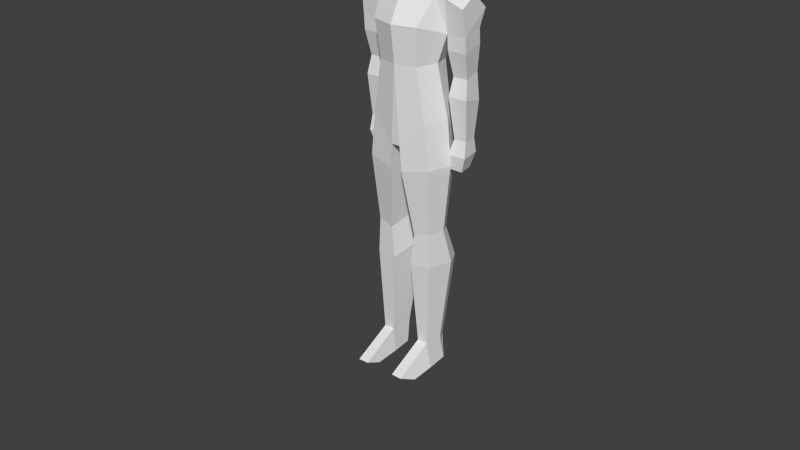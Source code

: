 # Source: character.blend  (saved by Blender 2.76.0; exported with 4.5.12 LTS)
import bpy
from mathutils import Matrix  # noqa: F401  (used for matrix-valued properties, if any)

bpy.ops.wm.read_factory_settings(use_empty=True)
scene = bpy.context.scene
scene.name = 'Scene'

# ---- collections
col_collection_1 = bpy.data.collections.new('Collection 1'); scene.collection.children.link(col_collection_1)
col_collection_2 = bpy.data.collections.new('Collection 2'); scene.collection.children.link(col_collection_2)
col_collection_2.hide_render = True
col_collection_2.hide_viewport = True

# ---- world
world_world = bpy.data.worlds.new('World'); scene.world = world_world
world_world.color = (0.05088, 0.05088, 0.05088)
world_world.use_sun_shadow = False
world_world.sun_shadow_jitter_overblur = 0.0
world_world.cycles.sampling_method = 'MANUAL'
world_world.cycles.sample_map_resolution = 256

# ---- meshes
me_plane = bpy.data.meshes.new('Plane')
me_plane.from_pydata([(0.2656, -0.2344, 17.14), (-0.2656, -0.2344, 17.14), (-0.2656, -0.5836, 16.7), (0.2656, -0.5836, 16.7), (0.2656, -0.6, 16.16), (-0.2656, -0.6, 16.16), (-0.1875, -0.4439, 15.07), (0.1875, -0.4439, 15.07), (-0.2656, 0.3356, 17.3), (-0.6588, 0.5058, 16.92), (-0.5962, -0.1149, 16.81), (-0.2656, 0.767, 17.18), (-0.365, 1.043, 16.73), (-0.4237, 1.046, 16.22), (-0.7113, 0.5058, 16.3), (-0.6661, -0.0795, 16.29), (-0.4289, -0.0795, 15.29), (-0.4237, 0.9522, 15.65), (-0.5646, 0.5058, 15.62), (0.4237, 1.046, 16.22), (0.4237, 0.9522, 15.65), (0.365, 1.043, 16.73), (0.2656, 0.767, 17.18), (0.2656, 0.3356, 17.3), (0.5962, -0.1149, 16.81), (0.6588, 0.5058, 16.92), (0.7113, 0.5058, 16.3), (0.6661, -0.0795, 16.29), (0.4289, -0.0795, 15.29), (0.5646, 0.5058, 15.62), (-1.401, 0.2184, 9.976), (-1.074, 0.02026, 11.98), (-0.9014, 0.692, 11.98), (-1.105, 0.7949, 9.976), (-0.1751, -0.9106, 9.023), (7.105e-15, -0.9797, 11.98), (-0.778, -0.7662, 11.98), (-1.105, -0.7105, 9.976), (7.105e-15, 0.867, 11.98), (-0.1751, 1.159, 9.625), (-0.8971, -0.9065, 13.39), (-1.461, 0.0189, 13.07), (7.105e-15, -1.158, 13.39), (-1.149, 0.9896, 13.07), (7.105e-15, 1.196, 13.07), (-0.8971, 1.471, 13.82), (7.105e-15, 1.399, 13.82), (7.105e-15, -0.6612, 14.37), (-1.155, -0.2715, 14.37), (-1.093, 0.8452, 14.81), (-0.584, 0.9826, 15.19), (-0.2059, -0.1466, 14.75), (-1.093, 0.4423, 14.81), (-0.584, 0.4149, 15.03), (-1.39, 1.194, 13.85), (-1.369, 0.6077, 14.66), (-1.42, -0.1249, 14.3), (-1.39, 0.9041, 13.24), (-2.113, 0.6077, 14.41), (-2.164, -0.1249, 14.05), (-2.134, 0.9041, 13.24), (-2.134, 1.194, 13.85), (-2.205, 0.0189, 13.07), (-1.39, 0.995, 10.65), (-1.461, 0.1596, 10.85), (-1.625, 0.3233, 9.285), (-1.578, 0.8537, 9.319), (-2.134, 0.995, 10.65), (-2.079, 0.8537, 9.319), (-2.205, 0.1596, 10.85), (-2.126, 0.3233, 9.285), (-2.205, 0.05602, 12.5), (-2.134, 0.9423, 12.67), (-2.071, 0.9463, 11.7), (-2.129, 0.3092, 11.54), (-1.461, 0.05602, 12.5), (-1.524, 0.3092, 11.54), (-1.39, 0.9423, 12.67), (-1.466, 0.9463, 11.7), (-1.457, 0.2134, 8.688), (-2.165, 0.2134, 8.688), (-1.977, 0.3233, 8.105), (-1.476, 0.3233, 8.105), (-2.098, 0.9637, 8.736), (-1.929, 0.8537, 8.138), (-1.389, 0.9637, 8.736), (-1.428, 0.8537, 8.138), (-1.442, 0.5459, 4.28), (-1.189, 1.115, 4.28), (-1.025, 0.661, 0.9426), (-1.158, 0.3158, 0.9426), (-0.2516, 1.022, 4.533), (-0.3955, -0.5311, 4.266), (-0.605, -0.3194, 0.9508), (-0.605, 0.6539, 0.9493), (-1.189, -0.4483, 4.28), (-1.025, -0.3267, 0.9426), (-0.5275, -0.4956, 5.491), (-1.146, -0.4236, 5.647), (-1.317, 0.2108, 5.647), (-1.146, 0.5808, 5.647), (-0.4568, 0.7145, 5.717), (-1.556, 0.2318, 8.268), (-1.27, 0.8056, 8.268), (-0.2798, 0.9186, 8.054), (-0.2304, -0.8836, 8.062), (-1.27, -0.7104, 8.268), (-1.165, 0.5813, -0.05104), (-0.605, 0.5529, -0.04436), (-0.5263, -0.3194, -0.04287), (-0.605, -1.865, 0.162), (-0.4838, -1.331, -0.04287), (-1.238, -0.3267, -0.05104), (-1.281, -1.338, -0.05104), (-1.025, -1.873, 0.1539), (1.401, 0.2184, 9.976), (1.105, 0.7949, 9.976), (0.9014, 0.692, 11.98), (1.074, 0.02026, 11.98), (0.1751, -0.9106, 9.023), (1.105, -0.7105, 9.976), (0.778, -0.7662, 11.98), (0.1751, 1.159, 9.625), (1.461, 0.0189, 13.07), (0.8971, -0.9065, 13.39), (1.149, 0.9896, 13.07), (0.8971, 1.471, 13.82), (1.155, -0.2715, 14.37), (0.584, 0.9826, 15.19), (1.093, 0.8452, 14.81), (1.093, 0.4423, 14.81), (0.2059, -0.1466, 14.75), (0.584, 0.4149, 15.03), (1.369, 0.6077, 14.66), (1.39, 1.194, 13.85), (1.42, -0.1249, 14.3), (1.39, 0.9041, 13.24), (2.164, -0.1249, 14.05), (2.113, 0.6077, 14.41), (2.134, 1.194, 13.85), (2.134, 0.9041, 13.24), (2.205, 0.0189, 13.07), (1.39, 0.995, 10.65), (1.578, 0.8537, 9.319), (1.625, 0.3233, 9.285), (1.461, 0.1596, 10.85), (2.134, 0.995, 10.65), (2.079, 0.8537, 9.319), (2.126, 0.3233, 9.285), (2.205, 0.1596, 10.85), (2.205, 0.05602, 12.5), (2.115, 0.3092, 11.54), (2.06, 0.9463, 11.7), (2.134, 0.9423, 12.67), (1.461, 0.05602, 12.5), (1.536, 0.3092, 11.54), (1.481, 0.9463, 11.7), (1.39, 0.9423, 12.67), (1.457, 0.2134, 8.688), (1.476, 0.3233, 8.105), (1.977, 0.3233, 8.105), (2.165, 0.2134, 8.688), (1.929, 0.8537, 8.138), (2.098, 0.9637, 8.736), (1.389, 0.9637, 8.736), (1.428, 0.8537, 8.138), (1.442, 0.5459, 4.28), (1.158, 0.3158, 0.9426), (1.025, 0.661, 0.9426), (1.189, 1.115, 4.28), (0.2516, 1.022, 4.533), (0.605, 0.6539, 0.9493), (0.605, -0.3194, 0.9508), (0.3955, -0.5311, 4.266), (1.189, -0.4483, 4.28), (1.025, -0.3267, 0.9426), (0.5275, -0.4956, 5.491), (1.146, -0.4236, 5.647), (1.317, 0.2108, 5.647), (1.146, 0.5808, 5.647), (0.4568, 0.7145, 5.717), (1.556, 0.2318, 8.268), (1.27, 0.8056, 8.268), (0.2798, 0.9186, 8.054), (0.2304, -0.8836, 8.062), (1.27, -0.7104, 8.268), (1.165, 0.5813, -0.05104), (0.605, 0.5529, -0.04436), (0.5263, -0.3194, -0.04287), (0.4838, -1.331, -0.04287), (0.605, -1.865, 0.162), (1.238, -0.3267, -0.05104), (1.025, -1.873, 0.1539), (1.281, -1.338, -0.05104), (-0.3646, 0.6651, 15.74), (0.3646, 0.6651, 15.74), (-0.3646, 0.3107, 15.64), (0.3646, 0.3107, 15.64), (0.1285, -0.03973, 15.46), (-0.1285, -0.03973, 15.46)], [], [(0, 1, 2, 3), (4, 5, 6, 7), (1, 8, 9, 10), (8, 11, 9), (11, 12, 9), (9, 12, 13, 14), (10, 9, 14, 15), (1, 10, 2), (3, 2, 5, 4), (2, 10, 15, 5), (5, 15, 16, 6), (14, 13, 17, 18), (15, 14, 18, 16), (13, 19, 20, 17), (12, 21, 19, 13), (11, 22, 21, 12), (8, 23, 22, 11), (1, 0, 23, 8), (0, 24, 25, 23), (23, 25, 22), (22, 25, 21), (25, 26, 19, 21), (24, 27, 26, 25), (0, 3, 24), (3, 4, 27, 24), (4, 7, 28, 27), (26, 29, 20, 19), (27, 28, 29, 26), (30, 31, 32, 33), (34, 35, 36, 37), (37, 36, 31, 30), (33, 32, 38, 39), (31, 36, 40, 41), (36, 35, 42, 40), (32, 31, 41, 43), (38, 32, 43, 44), (44, 43, 45, 46), (40, 42, 47, 48), (46, 45, 49, 50), (48, 47, 51, 52), (50, 49, 52, 53), (40, 48, 41), (49, 45, 54, 55), (41, 48, 56), (52, 49, 55), (43, 41, 57), (45, 43, 57, 54), (48, 52, 55, 56), (56, 55, 58, 59), (54, 57, 60, 61), (55, 54, 61, 58), (41, 56, 59, 62), (58, 61, 62, 59), (61, 60, 62), (63, 64, 65, 66), (67, 63, 66, 68), (64, 69, 70, 65), (69, 67, 68, 70), (71, 72, 73, 74), (75, 71, 74, 76), (72, 77, 78, 73), (77, 75, 76, 78), (57, 41, 75, 77), (60, 57, 77, 72), (41, 62, 71, 75), (62, 60, 72, 71), (74, 73, 67, 69), (76, 74, 69, 64), (73, 78, 63, 67), (78, 76, 64, 63), (79, 80, 81, 82), (80, 83, 84, 81), (85, 79, 82, 86), (83, 85, 86, 84), (68, 66, 85, 83), (66, 65, 79, 85), (70, 68, 83, 80), (65, 70, 80, 79), (82, 81, 84, 86), (87, 88, 89, 90), (91, 92, 93, 94), (88, 91, 94, 89), (95, 87, 90, 96), (92, 95, 96, 93), (97, 98, 95, 92), (98, 99, 87, 95), (100, 101, 91, 88), (101, 97, 92, 91), (99, 100, 88, 87), (102, 103, 100, 99), (104, 105, 97, 101), (103, 104, 101, 100), (106, 102, 99, 98), (105, 106, 98, 97), (34, 37, 106, 105), (37, 30, 102, 106), (33, 39, 104, 103), (39, 34, 105, 104), (30, 33, 103, 102), (90, 89, 107), (89, 94, 108, 107), (109, 93, 110, 111), (94, 93, 109, 108), (96, 90, 107, 112), (96, 112, 113, 114), (93, 96, 114, 110), (114, 113, 111, 110), (111, 113, 112, 109), (109, 112, 107, 108), (53, 52, 51), (115, 116, 117, 118), (119, 120, 121, 35), (120, 115, 118, 121), (116, 122, 38, 117), (118, 123, 124, 121), (121, 124, 42, 35), (117, 125, 123, 118), (38, 44, 125, 117), (44, 46, 126, 125), (124, 127, 47, 42), (46, 128, 129, 126), (127, 130, 131, 47), (128, 132, 130, 129), (124, 123, 127), (129, 133, 134, 126), (123, 135, 127), (130, 133, 129), (125, 136, 123), (126, 134, 136, 125), (127, 135, 133, 130), (135, 137, 138, 133), (134, 139, 140, 136), (133, 138, 139, 134), (123, 141, 137, 135), (138, 137, 141, 139), (139, 141, 140), (142, 143, 144, 145), (146, 147, 143, 142), (145, 144, 148, 149), (149, 148, 147, 146), (150, 151, 152, 153), (154, 155, 151, 150), (153, 152, 156, 157), (157, 156, 155, 154), (136, 157, 154, 123), (140, 153, 157, 136), (123, 154, 150, 141), (141, 150, 153, 140), (151, 149, 146, 152), (155, 145, 149, 151), (152, 146, 142, 156), (156, 142, 145, 155), (158, 159, 160, 161), (161, 160, 162, 163), (164, 165, 159, 158), (163, 162, 165, 164), (147, 163, 164, 143), (143, 164, 158, 144), (148, 161, 163, 147), (144, 158, 161, 148), (159, 165, 162, 160), (166, 167, 168, 169), (170, 171, 172, 173), (169, 168, 171, 170), (174, 175, 167, 166), (173, 172, 175, 174), (176, 173, 174, 177), (177, 174, 166, 178), (179, 169, 170, 180), (180, 170, 173, 176), (178, 166, 169, 179), (181, 178, 179, 182), (183, 180, 176, 184), (182, 179, 180, 183), (185, 177, 178, 181), (184, 176, 177, 185), (119, 184, 185, 120), (120, 185, 181, 115), (116, 182, 183, 122), (122, 183, 184, 119), (115, 181, 182, 116), (167, 186, 168), (168, 186, 187, 171), (188, 189, 190, 172), (171, 187, 188, 172), (175, 191, 186, 167), (175, 192, 193, 191), (172, 190, 192, 175), (192, 190, 189, 193), (189, 188, 191, 193), (188, 187, 186, 191), (132, 131, 130), (122, 119, 34, 39), (34, 119, 35), (122, 39, 38), (51, 47, 131), (128, 46, 50), (128, 50, 194, 195), (50, 53, 196, 194), (131, 132, 197, 198), (51, 131, 198, 199), (53, 51, 199, 196), (132, 128, 195, 197)])
me_plane.polygons.foreach_set('use_smooth', [True] * 203)
_k = set([(0, 1), (0, 3), (0, 23), (0, 24), (1, 2), (1, 8), (1, 10), (2, 3), (2, 5), (2, 10), (3, 4), (3, 24), (4, 5), (4, 7), (4, 27), (5, 6), (5, 15), (8, 9), (8, 11), (8, 23), (9, 10), (9, 11), (9, 12), (9, 14), (10, 15), (11, 12), (11, 22), (12, 13), (12, 21), (13, 14), (13, 17), (13, 19), (14, 15), (14, 18), (15, 16), (19, 20), (19, 21), (19, 26), (21, 22), (21, 25), (22, 23), (22, 25), (23, 25), (24, 25), (24, 27), (25, 26), (26, 27), (26, 29), (27, 28), (30, 31), (30, 33), (30, 37), (30, 102), (31, 32), (31, 36), (31, 41), (32, 33), (32, 38), (32, 43), (33, 39), (33, 103), (34, 35), (34, 37), (34, 39), (34, 105), (34, 119), (35, 36), (35, 42), (35, 119), (35, 121), (36, 37), (36, 40), (37, 106), (38, 39), (38, 44), (38, 117), (38, 122), (39, 104), (39, 122), (40, 41), (40, 42), (40, 48), (41, 43), (41, 48), (41, 56), (41, 57), (41, 62), (41, 75), (42, 47), (42, 124), (43, 44), (43, 45), (43, 57), (44, 46), (44, 125), (45, 46), (45, 49), (45, 54), (46, 50), (46, 126), (46, 128), (47, 48), (47, 51), (47, 127), (47, 131), (48, 52), (48, 56), (49, 50), (49, 52), (49, 55), (50, 53), (50, 128), (50, 194), (51, 52), (51, 53), (51, 131), (51, 199), (52, 53), (52, 55), (53, 196), (54, 55), (54, 57), (54, 61), (55, 56), (55, 58), (56, 59), (57, 60), (57, 77), (58, 59), (58, 61), (59, 62), (60, 61), (60, 62), (60, 72), (61, 62), (62, 71), (63, 64), (63, 66), (63, 67), (63, 78), (64, 65), (64, 69), (64, 76), (65, 66), (65, 70), (65, 79), (66, 68), (66, 85), (67, 68), (67, 69), (67, 73), (68, 70), (68, 83), (69, 70), (69, 74), (70, 80), (71, 72), (71, 74), (71, 75), (72, 73), (72, 77), (73, 74), (73, 78), (74, 76), (75, 76), (75, 77), (76, 78), (77, 78), (79, 80), (79, 82), (79, 85), (80, 81), (80, 83), (81, 82), (81, 84), (82, 86), (83, 84), (83, 85), (84, 86), (85, 86), (87, 88), (87, 90), (87, 95), (87, 99), (88, 89), (88, 91), (88, 100), (89, 90), (89, 94), (89, 107), (90, 96), (90, 107), (91, 92), (91, 94), (91, 101), (92, 93), (92, 95), (92, 97), (93, 94), (93, 96), (93, 109), (93, 110), (94, 108), (95, 96), (95, 98), (96, 112), (96, 114), (97, 98), (97, 101), (97, 105), (98, 99), (98, 106), (99, 100), (99, 102), (100, 101), (100, 103), (101, 104), (102, 103), (102, 106), (103, 104), (104, 105), (105, 106), (107, 108), (107, 112), (108, 109), (109, 111), (110, 111), (110, 114), (111, 113), (112, 113), (113, 114), (115, 116), (115, 118), (115, 120), (115, 181), (116, 117), (116, 122), (116, 182), (117, 118), (117, 125), (118, 121), (118, 123), (119, 120), (119, 122), (119, 184), (120, 121), (120, 185), (121, 124), (122, 183), (123, 124), (123, 125), (123, 127), (123, 135), (123, 136), (123, 141), (123, 154), (124, 127), (125, 126), (125, 136), (126, 129), (126, 134), (127, 130), (127, 135), (128, 129), (128, 132), (128, 195), (129, 130), (129, 133), (130, 131), (130, 132), (130, 133), (131, 132), (131, 198), (132, 197), (133, 134), (133, 135), (133, 138), (134, 136), (134, 139), (135, 137), (136, 140), (136, 157), (137, 138), (137, 141), (138, 139), (139, 140), (139, 141), (140, 141), (140, 153), (141, 150), (142, 143), (142, 145), (142, 146), (142, 156), (143, 144), (143, 147), (143, 164), (144, 145), (144, 148), (144, 158), (145, 149), (145, 155), (146, 147), (146, 149), (146, 152), (147, 148), (147, 163), (148, 149), (148, 161), (149, 151), (150, 151), (150, 153), (150, 154), (151, 152), (151, 155), (152, 153), (152, 156), (153, 157), (154, 155), (154, 157), (155, 156), (156, 157), (158, 159), (158, 161), (158, 164), (159, 160), (159, 165), (160, 161), (160, 162), (161, 163), (162, 163), (162, 165), (163, 164), (164, 165), (166, 167), (166, 169), (166, 174), (166, 178), (167, 168), (167, 175), (167, 186), (168, 169), (168, 171), (168, 186), (169, 170), (169, 179), (170, 171), (170, 173), (170, 180), (171, 172), (171, 187), (172, 173), (172, 175), (172, 188), (172, 190), (173, 174), (173, 176), (174, 175), (174, 177), (175, 191), (175, 192), (176, 177), (176, 180), (176, 184), (177, 178), (177, 185), (178, 179), (178, 181), (179, 180), (179, 182), (180, 183), (181, 182), (181, 185), (182, 183), (183, 184), (184, 185), (186, 187), (186, 191), (187, 188), (188, 189), (189, 190), (189, 193), (190, 192), (191, 193), (192, 193)])
me_plane.attributes.new('sharp_edge', 'BOOLEAN', 'EDGE').data.foreach_set('value', [ (min(e.vertices), max(e.vertices)) in _k for e in me_plane.edges])
_uv = me_plane.uv_layers.new(name='UVMap')
_uv.uv.foreach_set('vector', [0.0, 0.0, 1.0, 0.0, 1.0, 1.0, 0.0, 1.0, 0.0, 0.0, 1.0, 0.0, 1.0, 1.0, 0.0, 1.0, 0.0, 0.0, 1.0, 0.0, 1.0, 1.0, 0.0, 1.0, 0.0, 0.0, 1.0, 0.0, 1.0, 1.0, 0.0, 0.0, 1.0, 0.0, 1.0, 1.0, 0.0, 0.0, 1.0, 0.0, 1.0, 1.0, 0.0, 1.0, 0.0, 0.0, 1.0, 0.0, 1.0, 1.0, 0.0, 1.0, 0.0, 0.0, 1.0, 0.0, 1.0, 1.0, 0.0, 0.0, 1.0, 0.0, 1.0, 1.0, 0.0, 1.0, 0.0, 0.0, 1.0, 0.0, 1.0, 1.0, 0.0, 1.0, 0.0, 0.0, 1.0, 0.0, 1.0, 1.0, 0.0, 1.0, 0.0, 0.0, 1.0, 0.0, 1.0, 1.0, 0.0, 1.0, 0.0, 0.0, 1.0, 0.0, 1.0, 1.0, 0.0, 1.0, 0.0, 0.0, 1.0, 0.0, 1.0, 1.0, 0.0, 1.0, 0.0, 0.0, 1.0, 0.0, 1.0, 1.0, 0.0, 1.0, 0.0, 0.0, 1.0, 0.0, 1.0, 1.0, 0.0, 1.0, 0.0, 0.0, 1.0, 0.0, 1.0, 1.0, 0.0, 1.0, 0.0, 0.0, 1.0, 0.0, 1.0, 1.0, 0.0, 1.0, 0.0, 0.0, 1.0, 0.0, 1.0, 1.0, 0.0, 1.0, 0.0, 0.0, 1.0, 0.0, 1.0, 1.0, 0.0, 0.0, 1.0, 0.0, 1.0, 1.0, 0.0, 0.0, 1.0, 0.0, 1.0, 1.0, 0.0, 1.0, 0.0, 0.0, 1.0, 0.0, 1.0, 1.0, 0.0, 1.0, 0.0, 0.0, 1.0, 0.0, 1.0, 1.0, 0.0, 0.0, 1.0, 0.0, 1.0, 1.0, 0.0, 1.0, 0.0, 0.0, 1.0, 0.0, 1.0, 1.0, 0.0, 1.0, 0.0, 0.0, 1.0, 0.0, 1.0, 1.0, 0.0, 1.0, 0.0, 0.0, 1.0, 0.0, 1.0, 1.0, 0.0, 1.0, 0.0, 0.0, 1.0, 0.0, 1.0, 1.0, 0.0, 1.0, 0.0, 0.0, 1.0, 0.0, 1.0, 1.0, 0.0, 1.0, 0.0, 0.0, 1.0, 0.0, 1.0, 1.0, 0.0, 1.0, 0.0, 0.0, 1.0, 0.0, 1.0, 1.0, 0.0, 1.0, 0.0, 0.0, 1.0, 0.0, 1.0, 1.0, 0.0, 1.0, 0.0, 0.0, 1.0, 0.0, 1.0, 1.0, 0.0, 1.0, 0.0, 0.0, 1.0, 0.0, 1.0, 1.0, 0.0, 1.0, 0.0, 0.0, 1.0, 0.0, 1.0, 1.0, 0.0, 1.0, 0.0, 0.0, 1.0, 0.0, 1.0, 1.0, 0.0, 1.0, 0.0, 0.0, 1.0, 0.0, 1.0, 1.0, 0.0, 1.0, 0.0, 0.0, 1.0, 0.0, 1.0, 1.0, 0.0, 1.0, 0.0, 0.0, 1.0, 0.0, 1.0, 1.0, 0.0, 1.0, 0.0, 0.0, 1.0, 0.0, 1.0, 1.0, 0.0, 1.0, 0.0, 0.0, 1.0, 0.0, 1.0, 1.0, 0.0, 0.0, 1.0, 0.0, 1.0, 1.0, 0.0, 1.0, 0.0, 0.0, 1.0, 0.0, 1.0, 1.0, 0.0, 0.0, 1.0, 0.0, 1.0, 1.0, 0.0, 0.0, 1.0, 0.0, 1.0, 1.0, 0.0, 0.0, 1.0, 0.0, 1.0, 1.0, 0.0, 1.0, 0.0, 0.0, 1.0, 0.0, 1.0, 1.0, 0.0, 1.0, 0.0, 0.0, 1.0, 0.0, 1.0, 1.0, 0.0, 1.0, 0.0, 0.0, 1.0, 0.0, 1.0, 1.0, 0.0, 1.0, 0.0, 0.0, 1.0, 0.0, 1.0, 1.0, 0.0, 1.0, 0.0, 0.0, 1.0, 0.0, 1.0, 1.0, 0.0, 1.0, 0.0, 0.0, 1.0, 0.0, 1.0, 1.0, 0.0, 1.0, 0.0, 0.0, 1.0, 0.0, 1.0, 1.0, 0.0, 0.0, 1.0, 0.0, 1.0, 1.0, 0.0, 1.0, 0.0, 0.0, 1.0, 0.0, 1.0, 1.0, 0.0, 1.0, 0.0, 0.0, 1.0, 0.0, 1.0, 1.0, 0.0, 1.0, 0.0, 0.0, 1.0, 0.0, 1.0, 1.0, 0.0, 1.0, 0.0, 0.0, 1.0, 0.0, 1.0, 1.0, 0.0, 1.0, 0.0, 0.0, 1.0, 0.0, 1.0, 1.0, 0.0, 1.0, 0.0, 0.0, 1.0, 0.0, 1.0, 1.0, 0.0, 1.0, 0.0, 0.0, 1.0, 0.0, 1.0, 1.0, 0.0, 1.0, 0.0, 0.0, 1.0, 0.0, 1.0, 1.0, 0.0, 1.0, 0.0, 0.0, 1.0, 0.0, 1.0, 1.0, 0.0, 1.0, 0.0, 0.0, 1.0, 0.0, 1.0, 1.0, 0.0, 1.0, 0.0, 0.0, 1.0, 0.0, 1.0, 1.0, 0.0, 1.0, 0.0, 0.0, 1.0, 0.0, 1.0, 1.0, 0.0, 1.0, 0.0, 0.0, 1.0, 0.0, 1.0, 1.0, 0.0, 1.0, 0.0, 0.0, 1.0, 0.0, 1.0, 1.0, 0.0, 1.0, 0.0, 0.0, 1.0, 0.0, 1.0, 1.0, 0.0, 1.0, 0.0, 0.0, 1.0, 0.0, 1.0, 1.0, 0.0, 1.0, 0.0, 0.0, 1.0, 0.0, 1.0, 1.0, 0.0, 1.0, 0.0, 0.0, 1.0, 0.0, 1.0, 1.0, 0.0, 1.0, 0.0, 0.0, 1.0, 0.0, 1.0, 1.0, 0.0, 1.0, 0.0, 0.0, 1.0, 0.0, 1.0, 1.0, 0.0, 1.0, 0.0, 0.0, 1.0, 0.0, 1.0, 1.0, 0.0, 1.0, 0.0, 0.0, 1.0, 0.0, 1.0, 1.0, 0.0, 1.0, 0.0, 0.0, 1.0, 0.0, 1.0, 1.0, 0.0, 1.0, 0.0, 0.0, 1.0, 0.0, 1.0, 1.0, 0.0, 1.0, 0.0, 0.0, 1.0, 0.0, 1.0, 1.0, 0.0, 1.0, 0.0, 0.0, 1.0, 0.0, 1.0, 1.0, 0.0, 1.0, 0.0, 0.0, 1.0, 0.0, 1.0, 1.0, 0.0, 1.0, 0.0, 0.0, 1.0, 0.0, 1.0, 1.0, 0.0, 1.0, 0.0, 0.0, 1.0, 0.0, 1.0, 1.0, 0.0, 1.0, 0.0, 0.0, 1.0, 0.0, 1.0, 1.0, 0.0, 1.0, 0.0, 0.0, 1.0, 0.0, 1.0, 1.0, 0.0, 1.0, 0.0, 0.0, 1.0, 0.0, 1.0, 1.0, 0.0, 1.0, 0.0, 0.0, 1.0, 0.0, 1.0, 1.0, 0.0, 1.0, 0.0, 0.0, 1.0, 0.0, 1.0, 1.0, 0.0, 1.0, 0.0, 0.0, 1.0, 0.0, 1.0, 1.0, 0.0, 1.0, 0.0, 0.0, 1.0, 0.0, 1.0, 1.0, 0.0, 1.0, 0.0, 0.0, 1.0, 0.0, 1.0, 1.0, 0.0, 1.0, 0.0, 0.0, 1.0, 0.0, 1.0, 1.0, 0.0, 1.0, 0.0, 0.0, 1.0, 0.0, 1.0, 1.0, 0.0, 1.0, 0.0, 0.0, 1.0, 0.0, 1.0, 1.0, 0.0, 1.0, 0.0, 0.0, 1.0, 0.0, 1.0, 1.0, 0.0, 1.0, 0.0, 0.0, 1.0, 0.0, 1.0, 1.0, 0.0, 1.0, 0.0, 0.0, 1.0, 0.0, 1.0, 1.0, 0.0, 1.0, 0.0, 0.0, 1.0, 0.0, 1.0, 1.0, 0.0, 1.0, 0.0, 0.0, 1.0, 0.0, 1.0, 1.0, 0.0, 0.0, 1.0, 0.0, 1.0, 1.0, 0.0, 1.0, 0.0, 0.0, 1.0, 0.0, 1.0, 1.0, 0.0, 1.0, 0.0, 0.0, 1.0, 0.0, 1.0, 1.0, 0.0, 1.0, 0.0, 0.0, 1.0, 0.0, 1.0, 1.0, 0.0, 1.0, 0.0, 0.0, 1.0, 0.0, 1.0, 1.0, 0.0, 1.0, 0.0, 0.0, 1.0, 0.0, 1.0, 1.0, 0.0, 1.0, 0.0, 0.0, 1.0, 0.0, 1.0, 1.0, 0.0, 1.0, 0.0, 0.0, 1.0, 0.0, 1.0, 1.0, 0.0, 1.0, 0.0, 0.0, 1.0, 0.0, 1.0, 1.0, 0.0, 1.0, 0.0, 0.0, 1.0, 0.0, 1.0, 1.0, 0.0, 0.0, 1.0, 0.0, 1.0, 1.0, 0.0, 1.0, 0.0, 0.0, 1.0, 0.0, 1.0, 1.0, 0.0, 1.0, 0.0, 0.0, 1.0, 0.0, 1.0, 1.0, 0.0, 1.0, 0.0, 0.0, 1.0, 0.0, 1.0, 1.0, 0.0, 1.0, 0.0, 0.0, 1.0, 0.0, 1.0, 1.0, 0.0, 1.0, 0.0, 0.0, 1.0, 0.0, 1.0, 1.0, 0.0, 1.0, 0.0, 0.0, 1.0, 0.0, 1.0, 1.0, 0.0, 1.0, 0.0, 0.0, 1.0, 0.0, 1.0, 1.0, 0.0, 1.0, 0.0, 0.0, 1.0, 0.0, 1.0, 1.0, 0.0, 1.0, 0.0, 0.0, 1.0, 0.0, 1.0, 1.0, 0.0, 1.0, 0.0, 0.0, 1.0, 0.0, 1.0, 1.0, 0.0, 1.0, 0.0, 0.0, 1.0, 0.0, 1.0, 1.0, 0.0, 1.0, 0.0, 0.0, 1.0, 0.0, 1.0, 1.0, 0.0, 1.0, 0.0, 0.0, 1.0, 0.0, 1.0, 1.0, 0.0, 0.0, 1.0, 0.0, 1.0, 1.0, 0.0, 1.0, 0.0, 0.0, 1.0, 0.0, 1.0, 1.0, 0.0, 0.0, 1.0, 0.0, 1.0, 1.0, 0.0, 0.0, 1.0, 0.0, 1.0, 1.0, 0.0, 0.0, 1.0, 0.0, 1.0, 1.0, 0.0, 1.0, 0.0, 0.0, 1.0, 0.0, 1.0, 1.0, 0.0, 1.0, 0.0, 0.0, 1.0, 0.0, 1.0, 1.0, 0.0, 1.0, 0.0, 0.0, 1.0, 0.0, 1.0, 1.0, 0.0, 1.0, 0.0, 0.0, 1.0, 0.0, 1.0, 1.0, 0.0, 1.0, 0.0, 0.0, 1.0, 0.0, 1.0, 1.0, 0.0, 1.0, 0.0, 0.0, 1.0, 0.0, 1.0, 1.0, 0.0, 1.0, 0.0, 0.0, 1.0, 0.0, 1.0, 1.0, 0.824, 0.2971, 0.8241, 0.2971, 0.8241, 0.2971, 0.824, 0.2971, 0.0, 0.0, 1.0, 0.0, 1.0, 1.0, 0.0, 1.0, 0.0, 0.0, 1.0, 0.0, 1.0, 1.0, 0.0, 1.0, 0.0, 0.0, 1.0, 0.0, 1.0, 1.0, 0.0, 1.0, 0.0, 0.0, 1.0, 0.0, 1.0, 1.0, 0.0, 1.0, 0.0, 0.0, 1.0, 0.0, 1.0, 1.0, 0.0, 1.0, 0.0, 0.0, 1.0, 0.0, 1.0, 1.0, 0.0, 1.0, 0.8241, 0.2972, 0.824, 0.2971, 0.8239, 0.297, 0.8227, 0.2962, 0.8245, 0.2976, 0.8241, 0.2972, 0.8227, 0.2962, 0.8201, 0.2946, 0.0, 0.0, 1.0, 0.0, 1.0, 1.0, 0.0, 1.0, 0.0, 0.0, 1.0, 0.0, 1.0, 1.0, 0.0, 1.0, 0.0, 0.0, 1.0, 0.0, 1.0, 1.0, 0.0, 1.0, 0.0, 0.0, 1.0, 0.0, 1.0, 1.0, 0.0, 1.0, 0.0, 0.0, 1.0, 0.0, 1.0, 1.0, 0.0, 1.0, 0.0, 0.0, 1.0, 0.0, 1.0, 1.0, 0.0, 1.0, 0.824, 0.2971, 0.824, 0.2971, 0.824, 0.2971, 0.8239, 0.297, 0.0, 0.0, 1.0, 0.0, 1.0, 1.0, 0.0, 1.0, 0.0, 0.0, 1.0, 0.0, 1.0, 1.0, 0.0, 1.0, 0.8241, 0.2971, 0.8241, 0.2971, 0.8241, 0.2971, 0.8241, 0.2971, 0.0, 0.0, 1.0, 0.0, 1.0, 1.0, 0.0, 1.0, 0.0, 0.0, 1.0, 0.0, 1.0, 1.0, 0.0, 1.0, 0.8241, 0.2971, 0.8241, 0.2971, 0.8241, 0.2971, 0.8241, 0.2971, 0.0, 0.0, 1.0, 0.0, 1.0, 1.0, 0.0, 1.0, 0.0, 0.0, 1.0, 0.0, 1.0, 1.0, 0.0, 1.0, 0.0, 0.0, 1.0, 0.0, 1.0, 1.0, 0.0, 1.0, 0.0, 0.0, 1.0, 0.0, 1.0, 1.0, 0.0, 1.0, 0.0, 0.0, 1.0, 0.0, 1.0, 1.0, 0.0, 1.0, 0.0, 0.0, 1.0, 0.0, 1.0, 1.0, 0.0, 1.0, 0.0, 0.0, 1.0, 0.0, 1.0, 1.0, 0.0, 1.0, 0.0, 0.0, 1.0, 0.0, 1.0, 1.0, 0.0, 1.0, 0.0, 0.0, 1.0, 0.0, 1.0, 1.0, 0.0, 1.0, 0.0, 0.0, 1.0, 0.0, 1.0, 1.0, 0.0, 1.0, 0.0, 0.0, 1.0, 0.0, 1.0, 1.0, 0.0, 1.0, 0.0, 0.0, 1.0, 0.0, 1.0, 1.0, 0.0, 1.0, 0.0, 0.0, 1.0, 0.0, 1.0, 1.0, 0.0, 1.0, 0.0, 0.0, 1.0, 0.0, 1.0, 1.0, 0.0, 1.0, 0.0, 0.0, 1.0, 0.0, 1.0, 1.0, 0.0, 1.0, 0.0, 0.0, 1.0, 0.0, 1.0, 1.0, 0.0, 1.0, 0.0, 0.0, 1.0, 0.0, 1.0, 1.0, 0.0, 1.0, 0.0, 0.0, 1.0, 0.0, 1.0, 1.0, 0.0, 1.0, 0.0, 0.0, 1.0, 0.0, 1.0, 1.0, 0.0, 1.0, 0.0, 0.0, 1.0, 0.0, 1.0, 1.0, 0.0, 1.0, 0.0, 0.0, 1.0, 0.0, 1.0, 1.0, 0.0, 1.0, 0.0, 0.0, 1.0, 0.0, 1.0, 1.0, 0.0, 1.0, 0.0, 0.0, 1.0, 0.0, 1.0, 1.0, 0.0, 1.0, 0.0, 0.0, 1.0, 0.0, 1.0, 1.0, 0.0, 0.0, 1.0, 0.0, 1.0, 1.0, 0.0, 1.0, 0.0, 0.0, 1.0, 0.0, 1.0, 1.0, 0.0, 1.0, 0.0, 0.0, 1.0, 0.0, 1.0, 1.0, 0.0, 1.0, 0.0, 0.0, 1.0, 0.0, 1.0, 1.0, 0.0, 1.0, 0.0, 0.0, 1.0, 0.0, 1.0, 1.0, 0.0, 1.0, 0.0, 0.0, 1.0, 0.0, 1.0, 1.0, 0.0, 1.0, 0.0, 0.0, 1.0, 0.0, 1.0, 1.0, 0.0, 1.0, 0.0, 0.0, 1.0, 0.0, 1.0, 1.0, 0.0, 1.0, 0.0, 0.0, 1.0, 0.0, 1.0, 1.0, 0.0, 1.0, 0.0, 0.0, 1.0, 0.0, 1.0, 1.0, 0.0, 0.0, 1.0, 0.0, 1.0, 1.0, 0.0, 1.0, 0.0, 0.0, 1.0, 0.0, 1.0, 1.0, 0.0, 0.0, 1.0, 0.0, 1.0, 0.543, 0.0, 0.0, 1.0, 0.0, 1.0, 1.0, 0.0, 0.0, 1.0, 0.0, 1.0, 1.0, 0.0, 0.0, 1.0, 0.0, 1.0, 1.0, 0.0, 1.0, 0.0, 0.0, 1.0, 0.0, 1.0, 1.0, 0.0, 1.0, 0.0, 0.0, 1.0, 0.0, 1.0, 1.0, 0.0, 1.0, 0.0, 0.0, 1.0, 0.0, 1.0, 1.0, 0.0, 1.0, 0.0, 0.0, 1.0, 0.0, 1.0, 1.0, 0.0, 1.0, 0.0, 0.0, 1.0, 0.0, 1.0, 1.0, 0.0, 1.0])
me_plane.use_remesh_preserve_volume = False
me_plane.use_remesh_preserve_attributes = False
me_plane.use_mirror_vertex_groups = False
me_plane.update()
me_plane.normals_split_custom_set([tuple(v) for v in zip(*[iter([0.0, -0.7816, 0.6238, 0.0, -0.7816, 0.6238, 0.0, -0.7816, 0.6238, 0.0, -0.7816, 0.6238, 0.0, -0.9899, -0.1418, 0.0, -0.9899, -0.1418, 0.0, -0.9899, -0.1418, 0.0, -0.9899, -0.1418, -0.7259, -0.187, 0.6619, -0.7259, -0.187, 0.6619, -0.7259, -0.187, 0.6619, -0.7259, -0.187, 0.6619, -0.632, 0.2068, 0.7468, -0.632, 0.2068, 0.7468, -0.632, 0.2068, 0.7468, -0.6837, 0.5427, 0.4879, -0.6837, 0.5427, 0.4879, -0.6837, 0.5427, 0.4879, -0.8676, 0.4896, 0.08703, -0.8676, 0.4896, 0.08703, -0.8676, 0.4896, 0.08703, -0.8676, 0.4896, 0.08703, -0.9896, -0.0989, 0.104, -0.9896, -0.0989, 0.104, -0.9896, -0.0989, 0.104, -0.9896, -0.0989, 0.104, -0.6726, -0.5784, 0.4616, -0.6726, -0.5784, 0.4616, -0.6726, -0.5784, 0.4616, 0.0, -0.9995, 0.03019, 0.0, -0.9995, 0.03019, 0.0, -0.9995, 0.03019, 0.0, -0.9995, 0.03019, -0.7986, -0.6004, 0.04195, -0.7986, -0.6004, 0.04195, -0.7986, -0.6004, 0.04195, -0.7986, -0.6004, 0.04195, -0.8282, -0.5356, -0.1649, -0.8282, -0.5356, -0.1649, -0.8282, -0.5356, -0.1649, -0.8282, -0.5356, -0.1649, -0.9113, 0.3893, -0.1344, -0.9113, 0.3893, -0.1344, -0.9113, 0.3893, -0.1344, -0.9113, 0.3893, -0.1344, -0.9715, -0.08628, -0.221, -0.9715, -0.08628, -0.221, -0.9715, -0.08628, -0.221, -0.9715, -0.08628, -0.221, 0.0, 0.9872, -0.1595, 0.0, 0.9872, -0.1595, 0.0, 0.9872, -0.1595, 0.0, 0.9872, -0.1595, 0.0, 1.0, 0.004493, 0.0, 1.0, 0.004493, 0.0, 1.0, 0.004493, 0.0, 1.0, 0.004493, 0.0, 0.8504, 0.5262, 0.0, 0.8504, 0.5262, 0.0, 0.8504, 0.5262, 0.0, 0.8504, 0.5262, 0.0, 0.2669, 0.9637, 0.0, 0.2669, 0.9637, 0.0, 0.2669, 0.9637, 0.0, 0.2669, 0.9637, 0.0, -0.2668, 0.9638, 0.0, -0.2668, 0.9638, 0.0, -0.2668, 0.9638, 0.0, -0.2668, 0.9638, 0.7259, -0.187, 0.6619, 0.7259, -0.187, 0.6619, 0.7259, -0.187, 0.6619, 0.7259, -0.187, 0.6619, 0.632, 0.2068, 0.7468, 0.632, 0.2068, 0.7468, 0.632, 0.2068, 0.7468, 0.6837, 0.5427, 0.4879, 0.6837, 0.5427, 0.4879, 0.6837, 0.5427, 0.4879, 0.8676, 0.4896, 0.08703, 0.8676, 0.4896, 0.08703, 0.8676, 0.4896, 0.08703, 0.8676, 0.4896, 0.08703, 0.9896, -0.0989, 0.104, 0.9896, -0.0989, 0.104, 0.9896, -0.0989, 0.104, 0.9896, -0.0989, 0.104, 0.6726, -0.5784, 0.4616, 0.6726, -0.5784, 0.4616, 0.6726, -0.5784, 0.4616, 0.7986, -0.6004, 0.04195, 0.7986, -0.6004, 0.04195, 0.7986, -0.6004, 0.04195, 0.7986, -0.6004, 0.04195, 0.8282, -0.5356, -0.1649, 0.8282, -0.5356, -0.1649, 0.8282, -0.5356, -0.1649, 0.8282, -0.5356, -0.1649, 0.9113, 0.3893, -0.1344, 0.9113, 0.3893, -0.1344, 0.9113, 0.3893, -0.1344, 0.9113, 0.3893, -0.1344, 0.9715, -0.08628, -0.221, 0.9715, -0.08628, -0.221, 0.9715, -0.08628, -0.221, 0.9715, -0.08628, -0.221, -0.9259, 0.3471, 0.1491, -0.9259, 0.3471, 0.1491, -0.9259, 0.3471, 0.1491, -0.9259, 0.3471, 0.1491, -0.2356, -0.9718, -0.000602, -0.2356, -0.9718, -0.000602, -0.2356, -0.9718, -0.000602, -0.2356, -0.9718, -0.000602, -0.937, -0.323, 0.1328, -0.937, -0.323, 0.1328, -0.937, -0.323, 0.1328, -0.937, -0.323, 0.1328, -0.2611, 0.9591, 0.1097, -0.2611, 0.9591, 0.1097, -0.2611, 0.9591, 0.1097, -0.2611, 0.9591, 0.1097, -0.8599, -0.4696, -0.2002, -0.8599, -0.4696, -0.2002, -0.8599, -0.4696, -0.2002, -0.8599, -0.4696, -0.2002, -0.2655, -0.9568, -0.1187, -0.2655, -0.9568, -0.1187, -0.2655, -0.9568, -0.1187, -0.2655, -0.9568, -0.1187, -0.9143, 0.2696, -0.3024, -0.9143, 0.2696, -0.3024, -0.9143, 0.2696, -0.3024, -0.9143, 0.2696, -0.3024, -0.1748, 0.9411, -0.2896, -0.1748, 0.9411, -0.2896, -0.1748, 0.9411, -0.2896, -0.1748, 0.9411, -0.2896, -0.05949, 0.9121, -0.4057, -0.05949, 0.9121, -0.4057, -0.05949, 0.9121, -0.4057, -0.05949, 0.9121, -0.4057, -0.2654, -0.8496, 0.4558, -0.2654, -0.8496, 0.4558, -0.2654, -0.8496, 0.4558, -0.2654, -0.8496, 0.4558, -0.1407, 0.9219, 0.3609, -0.1407, 0.9219, 0.3609, -0.1407, 0.9219, 0.3609, -0.1407, 0.9219, 0.3609, -0.244, -0.5556, 0.7948, -0.244, -0.5556, 0.7948, -0.244, -0.5556, 0.7948, -0.244, -0.5556, 0.7948, -0.4944, -0.1411, 0.8577, -0.4944, -0.1411, 0.8577, -0.4944, -0.1411, 0.8577, -0.4944, -0.1411, 0.8577, -0.8643, -0.4943, 0.09293, -0.8643, -0.4943, 0.09293, -0.8643, -0.4943, 0.09293, -0.5468, 0.7175, 0.4314, -0.5468, 0.7175, 0.4314, -0.5468, 0.7175, 0.4314, -0.5468, 0.7175, 0.4314, -0.4642, -0.8814, -0.08734, -0.4642, -0.8814, -0.08734, -0.4642, -0.8814, -0.08734, -0.4776, 0.0, 0.8786, -0.4776, 0.0, 0.8786, -0.4776, 0.0, 0.8786, -0.6103, 0.1961, -0.7675, -0.6103, 0.1961, -0.7675, -0.6103, 0.1961, -0.7675, -0.4911, 0.7941, -0.3581, -0.4911, 0.7941, -0.3581, -0.4911, 0.7941, -0.3581, -0.4911, 0.7941, -0.3581, -0.5268, -0.376, 0.7623, -0.5268, -0.376, 0.7623, -0.5268, -0.376, 0.7623, -0.5268, -0.376, 0.7623, -0.29, -0.4016, 0.8687, -0.29, -0.4016, 0.8687, -0.29, -0.4016, 0.8687, -0.29, -0.4016, 0.8687, 0.0, 0.9042, -0.4271, 0.0, 0.9042, -0.4271, 0.0, 0.9042, -0.4271, 0.0, 0.9042, -0.4271, -0.1084, 0.7524, 0.6497, -0.1084, 0.7524, 0.6497, -0.1084, 0.7524, 0.6497, -0.1084, 0.7524, 0.6497, 0.0216, -0.9914, -0.1294, 0.0216, -0.9914, -0.1294, 0.0216, -0.9914, -0.1294, 0.0216, -0.9914, -0.1294, -0.998, 0.0311, 0.0548, -0.998, 0.0311, 0.0548, -0.998, 0.0311, 0.0548, -0.998, 0.0311, 0.0548, -0.9953, 0.08783, -0.04149, -0.9953, 0.08783, -0.04149, -0.9953, 0.08783, -0.04149, 0.9876, -0.1003, -0.1206, 0.9876, -0.1003, -0.1206, 0.9876, -0.1003, -0.1206, 0.9876, -0.1003, -0.1206, 0.0, 0.9944, -0.1053, 0.0, 0.9944, -0.1053, 0.0, 0.9944, -0.1053, 0.0, 0.9944, -0.1053, 0.0, -0.9946, -0.1041, 0.0, -0.9946, -0.1041, 0.0, -0.9946, -0.1041, 0.0, -0.9946, -0.1041, -0.9957, 0.08122, -0.0456, -0.9957, 0.08122, -0.0456, -0.9957, 0.08122, -0.0456, -0.9957, 0.08122, -0.0456, -0.9936, 0.09708, -0.05858, -0.9936, 0.09708, -0.05858, -0.9936, 0.09708, -0.05858, -0.9936, 0.09708, -0.05858, 0.0, -0.9672, -0.2542, 0.0, -0.9672, -0.2542, 0.0, -0.9672, -0.2542, 0.0, -0.9672, -0.2542, 0.0, 1.0, 0.004163, 0.0, 1.0, 0.004163, 0.0, 1.0, 0.004163, 0.0, 1.0, 0.004163, 0.9946, -0.0662, -0.08045, 0.9946, -0.0662, -0.08045, 0.9946, -0.0662, -0.08045, 0.9946, -0.0662, -0.08045, 0.9969, -0.07896, -0.005216, 0.9969, -0.07896, -0.005216, 0.9969, -0.07896, -0.005216, 0.9969, -0.07896, -0.005216, 0.0, 0.9978, 0.06686, 0.0, 0.9978, 0.06686, 0.0, 0.9978, 0.06686, 0.0, 0.9978, 0.06686, 0.0, -0.9979, -0.06496, 0.0, -0.9979, -0.06496, 0.0, -0.9979, -0.06496, 0.0, -0.9979, -0.06496, -0.9969, 0.07896, 0.005216, -0.9969, 0.07896, 0.005216, -0.9969, 0.07896, 0.005216, -0.9969, 0.07896, 0.005216, -0.9933, 0.08827, 0.07417, -0.9933, 0.08827, 0.07417, -0.9933, 0.08827, 0.07417, -0.9933, 0.08827, 0.07417, 0.0, -0.977, 0.2132, 0.0, -0.977, 0.2132, 0.0, -0.977, 0.2132, 0.0, -0.977, 0.2132, 0.0, 0.9989, 0.04623, 0.0, 0.9989, 0.04623, 0.0, 0.9989, 0.04623, 0.0, 0.9989, 0.04623, 0.9928, -0.08533, 0.08421, 0.9928, -0.08533, 0.08421, 0.9928, -0.08533, 0.08421, 0.9928, -0.08533, 0.08421, 0.0, -0.9827, -0.1854, 0.0, -0.9827, -0.1854, 0.0, -0.9827, -0.1854, 0.0, -0.9827, -0.1854, -0.9519, 0.1042, -0.2881, -0.9519, 0.1042, -0.2881, -0.9519, 0.1042, -0.2881, -0.9519, 0.1042, -0.2881, 0.995, -0.08659, -0.04922, 0.995, -0.08659, -0.04922, 0.995, -0.08659, -0.04922, 0.995, -0.08659, -0.04922, 0.0, 0.9835, -0.1811, 0.0, 0.9835, -0.1811, 0.0, 0.9835, -0.1811, 0.0, 0.9835, -0.1811, 0.0, 0.9827, 0.1854, 0.0, 0.9827, 0.1854, 0.0, 0.9827, 0.1854, 0.0, 0.9827, 0.1854, 0.9519, -0.1042, 0.2881, 0.9519, -0.1042, 0.2881, 0.9519, -0.1042, 0.2881, 0.9519, -0.1042, 0.2881, -0.995, 0.08659, 0.04922, -0.995, 0.08659, 0.04922, -0.995, 0.08659, 0.04922, -0.995, 0.08659, 0.04922, 0.0, -0.9835, 0.1811, 0.0, -0.9835, 0.1811, 0.0, -0.9835, 0.1811, 0.0, -0.9835, 0.1811, 0.0, 0.0637, -0.998, 0.0, 0.0637, -0.998, 0.0, 0.0637, -0.998, 0.0, 0.0637, -0.998, -0.9166, 0.3868, -0.1012, -0.9166, 0.3868, -0.1012, -0.9166, 0.3868, -0.1012, -0.9166, 0.3868, -0.1012, 0.9956, -0.04829, -0.08013, 0.9956, -0.04829, -0.08013, 0.9956, -0.04829, -0.08013, 0.9956, -0.04829, -0.08013, 0.09542, 0.9882, -0.12, 0.09542, 0.9882, -0.12, 0.09542, 0.9882, -0.12, 0.09542, 0.9882, -0.12, -0.9715, -0.229, -0.06155, -0.9715, -0.229, -0.06155, -0.9715, -0.229, -0.06155, -0.9715, -0.229, -0.06155, -0.06228, -0.9968, -0.04954, -0.06228, -0.9968, -0.04954, -0.06228, -0.9968, -0.04954, -0.06228, -0.9968, -0.04954, -0.1066, -0.9941, 0.01947, -0.1066, -0.9941, 0.01947, -0.1066, -0.9941, 0.01947, -0.1066, -0.9941, 0.01947, -0.9675, -0.2511, 0.03106, -0.9675, -0.2511, 0.03106, -0.9675, -0.2511, 0.03106, -0.9675, -0.2511, 0.03106, -0.08483, 0.9478, 0.3074, -0.08483, 0.9478, 0.3074, -0.08483, 0.9478, 0.3074, -0.08483, 0.9478, 0.3074, 0.9869, -0.09935, 0.127, 0.9869, -0.09935, 0.127, 0.9869, -0.09935, 0.127, 0.9869, -0.09935, 0.127, -0.8963, 0.4036, 0.1835, -0.8963, 0.4036, 0.1835, -0.8963, 0.4036, 0.1835, -0.8963, 0.4036, 0.1835, -0.8974, 0.4334, -0.08248, -0.8974, 0.4334, -0.08248, -0.8974, 0.4334, -0.08248, -0.8974, 0.4334, -0.08248, 0.9954, -8.582e-05, -0.09613, 0.9954, -8.582e-05, -0.09613, 0.9954, -8.582e-05, -0.09613, 0.9954, -8.582e-05, -0.09613, -0.1519, 0.9849, -0.08357, -0.1519, 0.9849, -0.08357, -0.1519, 0.9849, -0.08357, -0.1519, 0.9849, -0.08357, -0.9576, -0.2768, -0.08036, -0.9576, -0.2768, -0.08036, -0.9576, -0.2768, -0.08036, -0.9576, -0.2768, -0.08036, -0.1711, -0.9777, -0.1214, -0.1711, -0.9777, -0.1214, -0.1711, -0.9777, -0.1214, -0.1711, -0.9777, -0.1214, -0.1832, -0.9831, 0.005125, -0.1832, -0.9831, 0.005125, -0.1832, -0.9831, 0.005125, -0.1832, -0.9831, 0.005125, -0.9513, -0.2954, 0.08791, -0.9513, -0.2954, 0.08791, -0.9513, -0.2954, 0.08791, -0.9513, -0.2954, 0.08791, -0.2536, 0.9662, -0.04674, -0.2536, 0.9662, -0.04674, -0.2536, 0.9662, -0.04674, -0.2536, 0.9662, -0.04674, 0.9976, 0.02271, -0.06496, 0.9976, 0.02271, -0.06496, 0.9976, 0.02271, -0.06496, 0.9976, 0.02271, -0.06496, -0.8893, 0.4492, 0.08643, -0.8893, 0.4492, 0.08643, -0.8893, 0.4492, 0.08643, -0.8893, 0.4492, 0.08643, -0.9279, 0.3586, 0.1021, -0.9279, 0.3586, 0.1021, -0.9279, 0.3586, 0.1021, 0.03733, 0.995, -0.09314, 0.03733, 0.995, -0.09314, 0.03733, 0.995, -0.09314, 0.03733, 0.995, -0.09314, 0.988, -0.0302, 0.1513, 0.988, -0.0302, 0.1513, 0.988, -0.0302, 0.1513, 0.988, -0.0302, 0.1513, 0.9984, 0.04259, 0.03733, 0.9984, 0.04259, 0.03733, 0.9984, 0.04259, 0.03733, 0.9984, 0.04259, 0.03733, -0.9937, -0.03849, 0.105, -0.9937, -0.03849, 0.105, -0.9937, -0.03849, 0.105, -0.9937, -0.03849, 0.105, -0.9401, -0.08609, 0.3299, -0.9401, -0.08609, 0.3299, -0.9401, -0.08609, 0.3299, -0.9401, -0.08609, 0.3299, -0.00944, -0.4544, 0.8907, -0.00944, -0.4544, 0.8907, -0.00944, -0.4544, 0.8907, -0.00944, -0.4544, 0.8907, 0.01683, -0.3561, -0.9343, 0.01683, -0.3561, -0.9343, 0.01683, -0.3561, -0.9343, 0.01683, -0.3561, -0.9343, 0.01083, 6.101e-10, -0.9999, 0.01083, 6.101e-10, -0.9999, 0.01123, -0.0003839, -0.9999, 0.01124, -0.000388, -0.9999, 0.01124, -0.000388, -0.9999, 0.01123, -0.0003839, -0.9999, 0.01167, -0.0008049, -0.9999, 0.01167, -0.0008049, -0.9999, -0.3486, -0.5953, 0.7239, -0.3486, -0.5953, 0.7239, -0.3486, -0.5953, 0.7239, 0.9259, 0.3471, 0.1491, 0.9259, 0.3471, 0.1491, 0.9259, 0.3471, 0.1491, 0.9259, 0.3471, 0.1491, 0.2356, -0.9718, -0.000602, 0.2356, -0.9718, -0.000602, 0.2356, -0.9718, -0.000602, 0.2356, -0.9718, -0.000602, 0.937, -0.323, 0.1328, 0.937, -0.323, 0.1328, 0.937, -0.323, 0.1328, 0.937, -0.323, 0.1328, 0.2611, 0.9591, 0.1097, 0.2611, 0.9591, 0.1097, 0.2611, 0.9591, 0.1097, 0.2611, 0.9591, 0.1097, 0.8599, -0.4696, -0.2002, 0.8599, -0.4696, -0.2002, 0.8599, -0.4696, -0.2002, 0.8599, -0.4696, -0.2002, 0.2655, -0.9568, -0.1187, 0.2655, -0.9568, -0.1187, 0.2655, -0.9568, -0.1187, 0.2655, -0.9568, -0.1187, 0.9143, 0.2696, -0.3024, 0.9143, 0.2696, -0.3024, 0.9143, 0.2696, -0.3024, 0.9143, 0.2696, -0.3024, 0.1748, 0.9411, -0.2896, 0.1748, 0.9411, -0.2896, 0.1748, 0.9411, -0.2896, 0.1748, 0.9411, -0.2896, 0.05949, 0.9121, -0.4057, 0.05949, 0.9121, -0.4057, 0.05949, 0.9121, -0.4057, 0.05949, 0.9121, -0.4057, 0.2654, -0.8496, 0.4558, 0.2654, -0.8496, 0.4558, 0.2654, -0.8496, 0.4558, 0.2654, -0.8496, 0.4558, 0.1407, 0.9219, 0.3609, 0.1407, 0.9219, 0.3609, 0.1407, 0.9219, 0.3609, 0.1407, 0.9219, 0.3609, 0.244, -0.5556, 0.7948, 0.244, -0.5556, 0.7948, 0.244, -0.5556, 0.7948, 0.244, -0.5556, 0.7948, 0.4944, -0.1411, 0.8577, 0.4944, -0.1411, 0.8577, 0.4944, -0.1411, 0.8577, 0.4944, -0.1411, 0.8577, 0.8643, -0.4943, 0.09293, 0.8643, -0.4943, 0.09293, 0.8643, -0.4943, 0.09293, 0.5468, 0.7175, 0.4314, 0.5468, 0.7175, 0.4314, 0.5468, 0.7175, 0.4314, 0.5468, 0.7175, 0.4314, 0.4642, -0.8814, -0.08734, 0.4642, -0.8814, -0.08734, 0.4642, -0.8814, -0.08734, 0.4776, 0.0, 0.8786, 0.4776, 0.0, 0.8786, 0.4776, 0.0, 0.8786, 0.6103, 0.1961, -0.7675, 0.6103, 0.1961, -0.7675, 0.6103, 0.1961, -0.7675, 0.4911, 0.7941, -0.3581, 0.4911, 0.7941, -0.3581, 0.4911, 0.7941, -0.3581, 0.4911, 0.7941, -0.3581, 0.5268, -0.376, 0.7623, 0.5268, -0.376, 0.7623, 0.5268, -0.376, 0.7623, 0.5268, -0.376, 0.7623, 0.29, -0.4016, 0.8687, 0.29, -0.4016, 0.8687, 0.29, -0.4016, 0.8687, 0.29, -0.4016, 0.8687, 0.0, 0.9042, -0.4271, 0.0, 0.9042, -0.4271, 0.0, 0.9042, -0.4271, 0.0, 0.9042, -0.4271, 0.1084, 0.7524, 0.6497, 0.1084, 0.7524, 0.6497, 0.1084, 0.7524, 0.6497, 0.1084, 0.7524, 0.6497, -0.0216, -0.9914, -0.1294, -0.0216, -0.9914, -0.1294, -0.0216, -0.9914, -0.1294, -0.0216, -0.9914, -0.1294, 0.998, 0.0311, 0.0548, 0.998, 0.0311, 0.0548, 0.998, 0.0311, 0.0548, 0.998, 0.0311, 0.0548, 0.9953, 0.08783, -0.04149, 0.9953, 0.08783, -0.04149, 0.9953, 0.08783, -0.04149, -0.9876, -0.1003, -0.1206, -0.9876, -0.1003, -0.1206, -0.9876, -0.1003, -0.1206, -0.9876, -0.1003, -0.1206, 0.0, 0.9944, -0.1053, 0.0, 0.9944, -0.1053, 0.0, 0.9944, -0.1053, 0.0, 0.9944, -0.1053, 0.0, -0.9946, -0.1041, 0.0, -0.9946, -0.1041, 0.0, -0.9946, -0.1041, 0.0, -0.9946, -0.1041, 0.9957, 0.08122, -0.0456, 0.9957, 0.08122, -0.0456, 0.9957, 0.08122, -0.0456, 0.9957, 0.08122, -0.0456, 0.9925, 0.09834, -0.07199, 0.9925, 0.09834, -0.07199, 0.9925, 0.09834, -0.07199, 0.9925, 0.09834, -0.07199, 0.0, -0.9672, -0.2542, 0.0, -0.9672, -0.2542, 0.0, -0.9672, -0.2542, 0.0, -0.9672, -0.2542, 0.0, 1.0, 0.004163, 0.0, 1.0, 0.004163, 0.0, 1.0, 0.004163, 0.0, 1.0, 0.004163, -0.9937, -0.06158, -0.09344, -0.9937, -0.06158, -0.09344, -0.9937, -0.06158, -0.09344, -0.9937, -0.06158, -0.09344, -0.9969, -0.07896, -0.005216, -0.9969, -0.07896, -0.005216, -0.9969, -0.07896, -0.005216, -0.9969, -0.07896, -0.005216, 0.0, 0.9978, 0.06686, 0.0, 0.9978, 0.06686, 0.0, 0.9978, 0.06686, 0.0, 0.9978, 0.06686, 0.0, -0.9979, -0.06496, 0.0, -0.9979, -0.06496, 0.0, -0.9979, -0.06496, 0.0, -0.9979, -0.06496, 0.9969, 0.07896, 0.005216, 0.9969, 0.07896, 0.005216, 0.9969, 0.07896, 0.005216, 0.9969, 0.07896, 0.005216, 0.9922, 0.08674, 0.08931, 0.9922, 0.08674, 0.08931, 0.9922, 0.08674, 0.08931, 0.9922, 0.08674, 0.08931, 0.0, -0.977, 0.2132, 0.0, -0.977, 0.2132, 0.0, -0.977, 0.2132, 0.0, -0.977, 0.2132, 0.0, 0.9989, 0.04623, 0.0, 0.9989, 0.04623, 0.0, 0.9989, 0.04623, 0.0, 0.9989, 0.04623, -0.9916, -0.08325, 0.09912, -0.9916, -0.08325, 0.09912, -0.9916, -0.08325, 0.09912, -0.9916, -0.08325, 0.09912, 0.0, -0.9827, -0.1854, 0.0, -0.9827, -0.1854, 0.0, -0.9827, -0.1854, 0.0, -0.9827, -0.1854, 0.9519, 0.1042, -0.2881, 0.9519, 0.1042, -0.2881, 0.9519, 0.1042, -0.2881, 0.9519, 0.1042, -0.2881, -0.995, -0.08659, -0.04922, -0.995, -0.08659, -0.04922, -0.995, -0.08659, -0.04922, -0.995, -0.08659, -0.04922, 0.0, 0.9835, -0.1811, 0.0, 0.9835, -0.1811, 0.0, 0.9835, -0.1811, 0.0, 0.9835, -0.1811, 0.0, 0.9827, 0.1854, 0.0, 0.9827, 0.1854, 0.0, 0.9827, 0.1854, 0.0, 0.9827, 0.1854, -0.9519, -0.1042, 0.2881, -0.9519, -0.1042, 0.2881, -0.9519, -0.1042, 0.2881, -0.9519, -0.1042, 0.2881, 0.995, 0.08659, 0.04922, 0.995, 0.08659, 0.04922, 0.995, 0.08659, 0.04922, 0.995, 0.08659, 0.04922, 0.0, -0.9835, 0.1811, 0.0, -0.9835, 0.1811, 0.0, -0.9835, 0.1811, 0.0, -0.9835, 0.1811, 0.0, 0.0637, -0.998, 0.0, 0.0637, -0.998, 0.0, 0.0637, -0.998, 0.0, 0.0637, -0.998, 0.9166, 0.3868, -0.1012, 0.9166, 0.3868, -0.1012, 0.9166, 0.3868, -0.1012, 0.9166, 0.3868, -0.1012, -0.9956, -0.04829, -0.08013, -0.9956, -0.04829, -0.08013, -0.9956, -0.04829, -0.08013, -0.9956, -0.04829, -0.08013, -0.09542, 0.9882, -0.12, -0.09542, 0.9882, -0.12, -0.09542, 0.9882, -0.12, -0.09542, 0.9882, -0.12, 0.9715, -0.229, -0.06155, 0.9715, -0.229, -0.06155, 0.9715, -0.229, -0.06155, 0.9715, -0.229, -0.06155, 0.06228, -0.9968, -0.04954, 0.06228, -0.9968, -0.04954, 0.06228, -0.9968, -0.04954, 0.06228, -0.9968, -0.04954, 0.1066, -0.9941, 0.01947, 0.1066, -0.9941, 0.01947, 0.1066, -0.9941, 0.01947, 0.1066, -0.9941, 0.01947, 0.9675, -0.2511, 0.03106, 0.9675, -0.2511, 0.03106, 0.9675, -0.2511, 0.03106, 0.9675, -0.2511, 0.03106, 0.08483, 0.9478, 0.3074, 0.08483, 0.9478, 0.3074, 0.08483, 0.9478, 0.3074, 0.08483, 0.9478, 0.3074, -0.9869, -0.09935, 0.127, -0.9869, -0.09935, 0.127, -0.9869, -0.09935, 0.127, -0.9869, -0.09935, 0.127, 0.8963, 0.4036, 0.1835, 0.8963, 0.4036, 0.1835, 0.8963, 0.4036, 0.1835, 0.8963, 0.4036, 0.1835, 0.8974, 0.4334, -0.08248, 0.8974, 0.4334, -0.08248, 0.8974, 0.4334, -0.08248, 0.8974, 0.4334, -0.08248, -0.9954, -8.583e-05, -0.09613, -0.9954, -8.583e-05, -0.09613, -0.9954, -8.583e-05, -0.09613, -0.9954, -8.583e-05, -0.09613, 0.1519, 0.9849, -0.08357, 0.1519, 0.9849, -0.08357, 0.1519, 0.9849, -0.08357, 0.1519, 0.9849, -0.08357, 0.9576, -0.2768, -0.08036, 0.9576, -0.2768, -0.08036, 0.9576, -0.2768, -0.08036, 0.9576, -0.2768, -0.08036, 0.1711, -0.9777, -0.1214, 0.1711, -0.9777, -0.1214, 0.1711, -0.9777, -0.1214, 0.1711, -0.9777, -0.1214, 0.1832, -0.9831, 0.005125, 0.1832, -0.9831, 0.005125, 0.1832, -0.9831, 0.005125, 0.1832, -0.9831, 0.005125, 0.9513, -0.2954, 0.08791, 0.9513, -0.2954, 0.08791, 0.9513, -0.2954, 0.08791, 0.9513, -0.2954, 0.08791, 0.2536, 0.9662, -0.04674, 0.2536, 0.9662, -0.04674, 0.2536, 0.9662, -0.04674, 0.2536, 0.9662, -0.04674, -0.9976, 0.02271, -0.06496, -0.9976, 0.02271, -0.06496, -0.9976, 0.02271, -0.06496, -0.9976, 0.02271, -0.06496, 0.8893, 0.4492, 0.08643, 0.8893, 0.4492, 0.08643, 0.8893, 0.4492, 0.08643, 0.8893, 0.4492, 0.08643, 0.9279, 0.3586, 0.1021, 0.9279, 0.3586, 0.1021, 0.9279, 0.3586, 0.1021, -0.03733, 0.995, -0.09314, -0.03733, 0.995, -0.09314, -0.03733, 0.995, -0.09314, -0.03733, 0.995, -0.09314, -0.988, -0.0302, 0.1513, -0.988, -0.0302, 0.1513, -0.988, -0.0302, 0.1513, -0.988, -0.0302, 0.1513, -0.9984, 0.04259, 0.03733, -0.9984, 0.04259, 0.03733, -0.9984, 0.04259, 0.03733, -0.9984, 0.04259, 0.03733, 0.9937, -0.03849, 0.105, 0.9937, -0.03849, 0.105, 0.9937, -0.03849, 0.105, 0.9937, -0.03849, 0.105, 0.9401, -0.08609, 0.3299, 0.9401, -0.08609, 0.3299, 0.9401, -0.08609, 0.3299, 0.9401, -0.08609, 0.3299, 0.00944, -0.4544, 0.8907, 0.00944, -0.4544, 0.8907, 0.00944, -0.4544, 0.8907, 0.00944, -0.4544, 0.8907, -0.01683, -0.3561, -0.9343, -0.01683, -0.3561, -0.9343, -0.01683, -0.3561, -0.9343, -0.01683, -0.3561, -0.9343, -0.01083, 6.101e-10, -0.9999, -0.01124, -0.000388, -0.9999, -0.01123, -0.0003839, -0.9999, -0.01083, 6.101e-10, -0.9999, -0.01124, -0.000388, -0.9999, -0.01167, -0.0008049, -0.9999, -0.01167, -0.0008049, -0.9999, -0.01123, -0.0003839, -0.9999, 0.3486, -0.5953, 0.7239, 0.3486, -0.5953, 0.7239, 0.3486, -0.5953, 0.7239, 0.0, 0.2792, -0.9602, 0.0, 0.2792, -0.9602, 0.0, 0.2792, -0.9602, 0.0, 0.2792, -0.9602, 0.0, -0.9997, -0.02341, 0.0, -0.9997, -0.02341, 0.0, -0.9997, -0.02341, 0.0, 0.9924, 0.1231, 0.0, 0.9924, 0.1231, 0.0, 0.9924, 0.1231, 0.0, -0.5927, 0.8055, 0.0, -0.5927, 0.8055, 0.0, -0.5927, 0.8055, 0.0, 0.9568, 0.2906, 0.0, 0.9568, 0.2906, 0.0, 0.9568, 0.2906, 0.0, 0.8644, 0.5029, 0.0, 0.8644, 0.5029, 0.0, 0.8644, 0.5029, 0.0, 0.8644, 0.5029, -0.9412, -0.09148, 0.3253, -0.9412, -0.09148, 0.3253, -0.9412, -0.09148, 0.3253, -0.9412, -0.09148, 0.3253, 0.7737, -0.6087, 0.1757, 0.7737, -0.6087, 0.1757, 0.7737, -0.6087, 0.1757, 0.7737, -0.6087, 0.1757, 0.0, -0.9889, 0.1486, 0.0, -0.9889, 0.1486, 0.0, -0.9889, 0.1486, 0.0, -0.9889, 0.1486, -0.7737, -0.6087, 0.1757, -0.7737, -0.6087, 0.1757, -0.7737, -0.6087, 0.1757, -0.7737, -0.6087, 0.1757, 0.9412, -0.09148, 0.3253, 0.9412, -0.09148, 0.3253, 0.9412, -0.09148, 0.3253, 0.9412, -0.09148, 0.3253])] * 3)])
me_plane_006 = bpy.data.meshes.new('Plane.006')
me_plane_006.from_pydata([(-0.2155, 0.2155, -3.254e-08), (0.2155, 0.2155, -3.254e-08), (-0.2155, -0.2155, 3.254e-08), (0.2155, -0.2155, 3.254e-08), (0.0, 0.3596, 0.1126), (0.0, -0.3596, 0.1126), (-0.3596, 0.0, 0.0), (0.3596, 0.0, 0.0)], [(6, 0), (4, 1), (7, 3), (5, 2), (0, 4), (3, 5), (2, 6), (1, 7)], [])
me_plane_006.use_remesh_preserve_volume = False
me_plane_006.use_remesh_preserve_attributes = False
me_plane_006.use_mirror_vertex_groups = False
me_plane_006.update()
me_plane_005 = bpy.data.meshes.new('Plane.005')
me_plane_005.from_pydata([(-0.3163, -0.3163, 0.0), (0.3163, -0.3163, 0.0), (-0.3163, 0.3163, 0.0), (0.3163, 0.3163, 0.0), (0.0, -0.463, 0.0), (0.0, 0.463, 0.0), (-0.4173, 0.0, 0.0), (0.4173, 0.0, 0.0), (-0.3163, -1.885e-08, -0.3163), (0.3163, -1.885e-08, -0.3163), (-0.3163, 1.885e-08, 0.3163), (0.3163, 1.885e-08, 0.3163), (0.0, -3.77e-08, -0.463), (0.0, 3.77e-08, 0.463), (-0.4173, 0.0, 0.0), (0.4173, 0.0, 0.0), (0.0, -0.3163, -0.3163), (3.77e-08, 0.3163, -0.3163), (-3.77e-08, -0.3163, 0.3163), (0.0, 0.3163, 0.3163), (3.77e-08, -2.247e-15, -0.463), (-3.77e-08, 2.247e-15, 0.463), (-3.77e-08, -0.4173, 0.0), (3.77e-08, 0.4173, 0.0)], [(6, 0), (4, 1), (7, 3), (5, 2), (0, 4), (3, 5), (15, 11), (2, 6), (1, 7), (12, 9), (14, 8), (13, 10), (8, 12), (11, 13), (10, 14), (9, 15), (23, 19), (20, 17), (22, 16), (21, 18), (16, 20), (19, 21), (18, 22), (17, 23)], [])
me_plane_005.use_remesh_preserve_volume = False
me_plane_005.use_remesh_preserve_attributes = False
me_plane_005.use_mirror_vertex_groups = False
me_plane_005.update()
me_plane_004 = bpy.data.meshes.new('Plane.004')
me_plane_004.from_pydata([(-0.2155, -1.627e-08, -0.2155), (0.2155, -1.627e-08, -0.2155), (-0.2155, 1.627e-08, 0.2155), (0.2155, 1.627e-08, 0.2155), (0.0, 0.1126, -0.3596), (0.0, 0.1126, 0.3596), (-0.3596, 0.0, 0.0), (0.3596, 0.0, 0.0)], [(6, 0), (4, 1), (7, 3), (5, 2), (0, 4), (3, 5), (2, 6), (1, 7)], [])
me_plane_004.use_remesh_preserve_volume = False
me_plane_004.use_remesh_preserve_attributes = False
me_plane_004.use_mirror_vertex_groups = False
me_plane_004.update()
me_plane_003 = bpy.data.meshes.new('Plane.003')
me_plane_003.from_pydata([(-1.0, -7.55e-08, -1.0), (1.0, -7.55e-08, -1.0), (-1.0, 7.55e-08, 1.0), (1.0, 7.55e-08, 1.0)], [], [(0, 1, 3, 2)])
me_plane_003.use_remesh_preserve_volume = False
me_plane_003.use_remesh_preserve_attributes = False
me_plane_003.use_mirror_vertex_groups = False
me_plane_003.update()
arm_armature = bpy.data.armatures.new('Armature')  # bones are not reproduced

# ---- objects
ob_armature = bpy.data.objects.new('Armature', arm_armature)
ob_plane = bpy.data.objects.new('Plane', me_plane)
ob_customcontrol_001 = bpy.data.objects.new('customControl.001', me_plane_006)
ob_custompole = bpy.data.objects.new('customPole', me_plane_005)
ob_customcontrol = bpy.data.objects.new('customControl', me_plane_004)
ob_customtorso = bpy.data.objects.new('customTorso', me_plane_003)

# ---- transforms, parenting, visibility, modifiers, constraints
ob_armature.location = (-0.012, 0.08011, 2.248)
ob_armature.lineart.crease_threshold = 0.0
ob_plane.parent = ob_armature
ob_plane.matrix_parent_inverse = Matrix(((1.0, 0.0, 0.0, 0.012), (0.0, 1.0, 0.0, -0.08011), (0.0, 0.0, 1.0, -2.248), (0.0, 0.0, 0.0, 1.0)))
ob_plane.location = (0.0, 0.0, 0.0)
ob_plane.rotation_euler = (1.192e-07, -0.0, 0.0)
ob_plane.scale = (0.2222, 0.2222, 0.2222)
ob_plane.lineart.crease_threshold = 0.0
_vg = ob_plane.vertex_groups.new(name='Bone')
for _i, _w in zip([30, 31, 32, 33, 35, 36, 37, 38, 40, 41, 42, 43, 44, 45, 46, 47, 48, 49, 50, 51, 54, 57, 115, 117, 118, 120, 121, 123, 124, 125, 126, 127, 128, 129, 131, 134, 136], [0.005615, 0.8364, 0.8507, 0.01807, 0.9159, 0.8867, 0.1097, 0.932, 0.7182, 0.107, 0.8454, 0.2926, 0.7527, 0.2018, 0.5871, 0.6895, 0.05652, 0.007897, 0.03533, 0.01033, 0.06131, 0.08968, 0.001351, 0.8301, 0.8098, 0.0756, 0.8706, 0.08, 0.7003, 0.2778, 0.1961, 0.05888, 0.03555, 0.008349, 0.01933, 0.05635, 0.07313]): _vg.add([_i], _w, 'REPLACE')
_vg = ob_plane.vertex_groups.new(name='Bone.001.r')
for _i, _w in zip([40, 41, 42, 43, 44, 45, 46, 47, 48, 49, 50, 51, 52, 53, 54, 55, 56, 57, 58, 59, 60, 61, 62, 126, 128, 131, 194, 196, 199], [0.1159, 0.05014, 0.03313, 0.1252, 0.04481, 0.5617, 0.1237, 0.142, 0.8966, 0.7429, 0.2196, 0.8603, 0.8082, 0.3371, 0.6296, 0.8495, 0.8886, 0.09496, 0.5049, 0.4934, 0.0511, 0.2103, 0.05021, 0.01418, 0.02006, 0.07013, 0.05001, 0.03888, 0.04542]): _vg.add([_i], _w, 'REPLACE')
_vg = ob_plane.vertex_groups.new(name='Bone.002.r')
for _i, _w in zip([31, 32, 36, 40, 41, 42, 43, 44, 45, 46, 48, 49, 52, 54, 55, 56, 57, 58, 59, 60, 61, 62, 63, 64, 67, 69, 71, 72, 73, 74, 75, 76, 77, 78], [0.08706, 0.06663, 0.002184, 0.1323, 0.8289, 0.006838, 0.5353, 0.06242, 0.1478, 0.02757, 0.00673, 0.03134, 0.003806, 0.2747, 0.07942, 0.08331, 0.7991, 0.486, 0.5004, 0.9336, 0.7692, 0.9326, 0.02966, 0.005395, 0.03895, 0.08407, 0.9655, 0.9847, 0.9598, 0.8236, 0.92, 0.2381, 0.9697, 0.9139]): _vg.add([_i], _w, 'REPLACE')
_vg = ob_plane.vertex_groups.new(name='Bone.003.r')
for _i, _w in zip([63, 64, 65, 66, 67, 68, 69, 70, 73, 74, 75, 76, 78, 79, 80, 81, 82, 83, 84, 85, 86], [0.9601, 0.9722, 0.9997, 0.9983, 0.9555, 0.9982, 0.9158, 0.9984, 0.02937, 0.1754, 0.05587, 0.7606, 0.08497, 1.0, 0.9998, 0.9999, 1.0, 0.9996, 0.9999, 0.9997, 0.9999]): _vg.add([_i], _w, 'REPLACE')
_vg = ob_plane.vertex_groups.new(name='Bone.001.l')
for _i, _w in zip([42, 44, 45, 46, 47, 50, 51, 53, 123, 124, 125, 126, 127, 128, 129, 130, 131, 132, 133, 134, 135, 136, 137, 138, 139, 140, 141, 194, 195, 197, 198], [0.03388, 0.05366, 0.03427, 0.1568, 0.1406, 0.08985, 0.06082, 0.003988, 0.02744, 0.1192, 0.1223, 0.5906, 0.8943, 0.6843, 0.8577, 0.9047, 0.8565, 0.7807, 0.8823, 0.6515, 0.8813, 0.08398, 0.4923, 0.51, 0.2251, 0.06127, 0.05563, 0.05139, 0.186, 0.1418, 0.09607]): _vg.add([_i], _w, 'REPLACE')
_vg = ob_plane.vertex_groups.new(name='Bone.002.l')
for _i, _w in zip([42, 44, 46, 117, 118, 121, 123, 124, 125, 126, 127, 129, 130, 133, 134, 135, 136, 137, 138, 139, 140, 141, 142, 146, 149, 150, 151, 152, 153, 154, 155, 156, 157], [0.01287, 0.06486, 0.0285, 0.07831, 0.103, 0.01399, 0.8704, 0.1462, 0.558, 0.1473, 0.01594, 0.03483, 0.00896, 0.08319, 0.2714, 0.09234, 0.8312, 0.5014, 0.4836, 0.7568, 0.9235, 0.9278, 0.01663, 0.05438, 0.09303, 0.9586, 0.791, 0.9448, 0.9795, 0.9294, 0.2214, 0.941, 0.9795]): _vg.add([_i], _w, 'REPLACE')
_vg = ob_plane.vertex_groups.new(name='Bone.003.l')
for _i, _w in zip([142, 143, 144, 145, 146, 147, 148, 149, 150, 151, 152, 154, 155, 156, 158, 159, 160, 161, 162, 163, 164, 165], [0.9667, 0.9985, 0.9999, 0.9763, 0.9456, 0.9974, 0.9973, 0.9068, 0.002085, 0.2078, 0.05436, 0.05326, 0.7777, 0.05845, 1.0, 1.0, 0.9999, 0.9996, 0.9998, 0.9994, 0.9997, 0.9999]): _vg.add([_i], _w, 'REPLACE')
_vg = ob_plane.vertex_groups.new(name='Bone.001')
for _i, _w in zip([0, 1, 2, 3, 4, 5, 6, 7, 8, 9, 10, 11, 12, 13, 14, 15, 16, 17, 18, 19, 20, 21, 22, 23, 24, 25, 26, 27, 28, 29, 45, 46, 49, 50, 51, 52, 53, 55, 128, 129, 130, 131, 132, 194, 195, 196, 197, 198, 199], [1.0, 1.0, 1.0, 1.0, 1.0, 1.0, 1.0, 1.0, 1.0, 1.0, 1.0, 1.0, 1.0, 1.0, 1.0, 1.0, 1.0, 1.0, 1.0, 1.0, 1.0, 1.0, 1.0, 1.0, 1.0, 1.0, 1.0, 1.0, 1.0, 1.0, 0.01162, 0.05203, 0.161, 0.6312, 0.04367, 0.1409, 0.6125, 0.05253, 0.2208, 0.05686, 0.03613, 0.02268, 0.1736, 0.8852, 0.7771, 0.9333, 0.8397, 0.8794, 0.925]): _vg.add([_i], _w, 'REPLACE')
_vg = ob_plane.vertex_groups.new(name='Bone.004.r')
for _i, _w in zip([30, 31, 32, 33, 34, 36, 37, 39, 102, 103, 104, 105, 106, 119, 120, 122, 184], [0.5394, 0.03809, 0.04763, 0.8346, 0.4373, 0.05536, 0.6459, 0.6627, 0.003022, 0.02837, 0.03644, 0.06285, 0.04913, 0.2167, 0.01137, 0.2267, 0.009411]): _vg.add([_i], _w, 'REPLACE')
_vg = ob_plane.vertex_groups.new(name='Bone.005.r')
for _i, _w in zip([30, 33, 34, 37, 39, 87, 88, 91, 97, 98, 99, 100, 101, 102, 103, 104, 105, 106, 119], [0.4196, 0.09786, 0.204, 0.1666, 0.06616, 0.07548, 0.08048, 0.129, 0.9839, 0.9865, 0.9494, 0.9249, 0.9174, 0.9672, 0.9533, 0.9324, 0.8832, 0.9229, 0.09876]): _vg.add([_i], _w, 'REPLACE')
_vg = ob_plane.vertex_groups.new(name='Bone.006.r')
for _i, _w in zip([87, 88, 89, 90, 91, 92, 93, 94, 95, 96, 99, 100, 101, 107, 108, 109, 111, 112, 113], [0.9236, 0.9182, 0.9746, 0.9798, 0.87, 0.9765, 0.9787, 0.9738, 0.9812, 0.9811, 0.04891, 0.07313, 0.07862, 0.5043, 0.501, 0.14, 0.01304, 0.134, 0.02845]): _vg.add([_i], _w, 'REPLACE')
_vg = ob_plane.vertex_groups.new(name='Bone.004.l')
for _i, _w in zip([34, 39, 115, 116, 117, 118, 119, 120, 121, 122, 182, 183], [0.04684, 0.2105, 0.4656, 0.4879, 0.01906, 0.02347, 0.08251, 0.3866, 0.03559, 0.6182, 0.008001, 0.02186]): _vg.add([_i], _w, 'REPLACE')
_vg = ob_plane.vertex_groups.new(name='Bone.005.l')
for _i, _w in zip([34, 37, 39, 105, 115, 116, 117, 118, 119, 120, 121, 122, 166, 169, 170, 174, 176, 177, 178, 179, 180, 181, 182, 183, 184, 185], [0.3087, 0.06111, 0.04409, 0.04428, 0.4981, 0.4671, 0.01588, 0.02494, 0.603, 0.4883, 0.02506, 0.1182, 0.07951, 0.08222, 0.1271, 0.004601, 0.9911, 0.9801, 0.9434, 0.921, 0.9184, 0.9698, 0.9637, 0.9423, 0.9474, 0.954]): _vg.add([_i], _w, 'REPLACE')
_vg = ob_plane.vertex_groups.new(name='Bone.006.l')
for _i, _w in zip([166, 167, 168, 169, 170, 171, 172, 173, 174, 175, 178, 179, 180, 186, 187, 188, 191, 193], [0.9195, 0.9769, 0.9734, 0.9164, 0.872, 0.974, 0.9828, 0.9835, 0.9724, 0.9765, 0.05543, 0.07728, 0.07823, 0.5064, 0.5007, 0.1335, 0.1525, 0.05058]): _vg.add([_i], _w, 'REPLACE')
_vg = ob_plane.vertex_groups.new(name='Bone.007.r')
for _i, _w in zip([107, 108, 109, 110, 111, 112, 113, 114], [0.4955, 0.4987, 0.86, 0.9909, 0.9685, 0.866, 0.9608, 0.998]): _vg.add([_i], _w, 'REPLACE')
_vg = ob_plane.vertex_groups.new(name='Bone.007.l')
for _i, _w in zip([186, 187, 188, 189, 190, 191, 192, 193], [0.4933, 0.4991, 0.8665, 0.9762, 0.994, 0.8475, 0.9962, 0.9494]): _vg.add([_i], _w, 'REPLACE')
_m = ob_plane.modifiers.new('Armature', 'ARMATURE')
_m.object = ob_armature
ob_customcontrol_001.location = (0.0, 0.0, 0.0)
ob_customcontrol_001.lineart.crease_threshold = 0.0
ob_custompole.location = (0.0, 0.0, 0.0)
ob_custompole.lineart.crease_threshold = 0.0
ob_customcontrol.location = (0.0, 0.0, 0.0)
ob_customcontrol.lineart.crease_threshold = 0.0
ob_customtorso.location = (0.0, 0.0, 0.0)
ob_customtorso.lineart.crease_threshold = 0.0

# ---- collection membership
col_collection_1.objects.link(ob_armature)
col_collection_1.objects.link(ob_plane)
col_collection_2.objects.link(ob_customcontrol_001)
col_collection_2.objects.link(ob_custompole)
col_collection_2.objects.link(ob_customcontrol)
col_collection_2.objects.link(ob_customtorso)

# ---- scene / render settings (as saved in the file)
scene.frame_start = 1; scene.frame_end = 12; scene.frame_set(12)
scene.render.engine = 'BLENDER_EEVEE_NEXT'
scene.render.resolution_percentage = 50
scene.render.dither_intensity = 0.0
scene.cycles.use_denoising = False
scene.cycles.samples = 10
scene.cycles.sampling_pattern = 'TABULATED_SOBOL'
scene.cycles.light_sampling_threshold = 0.0
scene.cycles.use_adaptive_sampling = False
scene.cycles.use_light_tree = False
scene.cycles.blur_glossy = 0.0
scene.cycles.pixel_filter_type = 'GAUSSIAN'
scene.cycles.sample_clamp_indirect = 0.0
scene.view_settings.view_transform = 'Standard'
bpy.context.view_layer.update()

# ---- added for rendering (the .blend has no active camera and no usable light): camera, sun
cam_auto = bpy.data.cameras.new('AutoCamera')
cam_auto.lens = 50.0
cam_auto.sensor_width = 36.0
cam_auto.clip_end = 1000.0
ob_auto_camera = bpy.data.objects.new('AutoCamera', cam_auto)
scene.collection.objects.link(ob_auto_camera)
ob_auto_camera.location = (5.10383, -6.27305, 5.37028)
ob_auto_camera.rotation_euler = (1.09748, -7.21219e-08, 0.694738)
scene.camera = ob_auto_camera
light_auto_sun = bpy.data.lights.new('AutoSun', 'SUN')
light_auto_sun.energy = 3.0
light_auto_sun.angle = 0.0523599
ob_auto_sun = bpy.data.objects.new('AutoSun', light_auto_sun)
scene.collection.objects.link(ob_auto_sun)
ob_auto_sun.rotation_euler = (0.872665, 0.174533, 0.523599)
bpy.context.view_layer.update()
